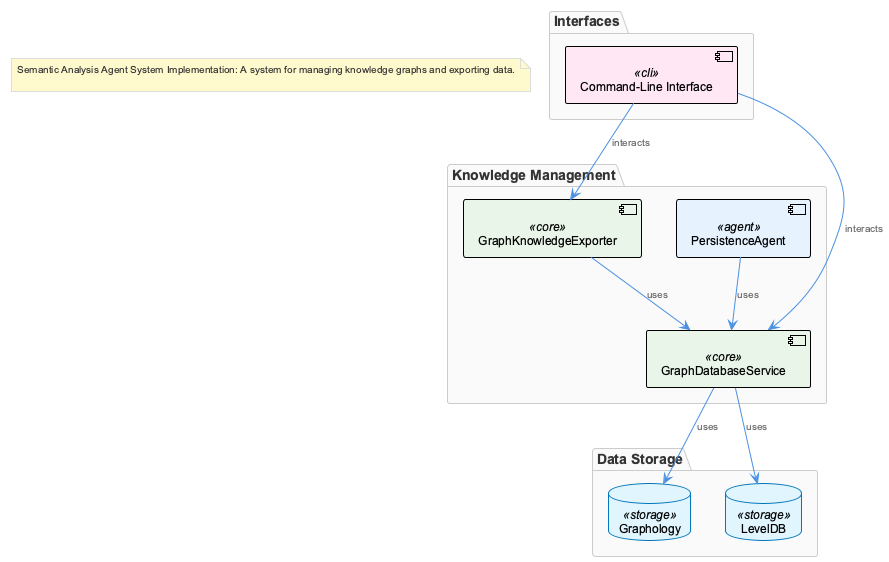

The diagram above was rendered by PlantUML. Its source (embedded in the PNG):
@startuml
!include /Users/q284340/Agentic/coding/docs/puml/_standard-style.puml

package "Knowledge Management" {
  component "GraphDatabaseService" as gds <<core>>
  component "GraphKnowledgeExporter" as gke <<core>>
  component "PersistenceAgent" as pa <<agent>>
}

package "Data Storage" {
  database "Graphology" as graphology <<storage>>
  database "LevelDB" as leveldb <<storage>>
}

package "Interfaces" {
  component "Command-Line Interface" as cli <<cli>>
}

gds --> graphology : uses
gds --> leveldb : uses
gke --> gds : uses
pa --> gds : uses
cli --> gds : interacts
cli --> gke : interacts

note as AutoNote1
  Semantic Analysis Agent System Implementation: A system for managing knowledge graphs and exporting data.

end note
@enduml